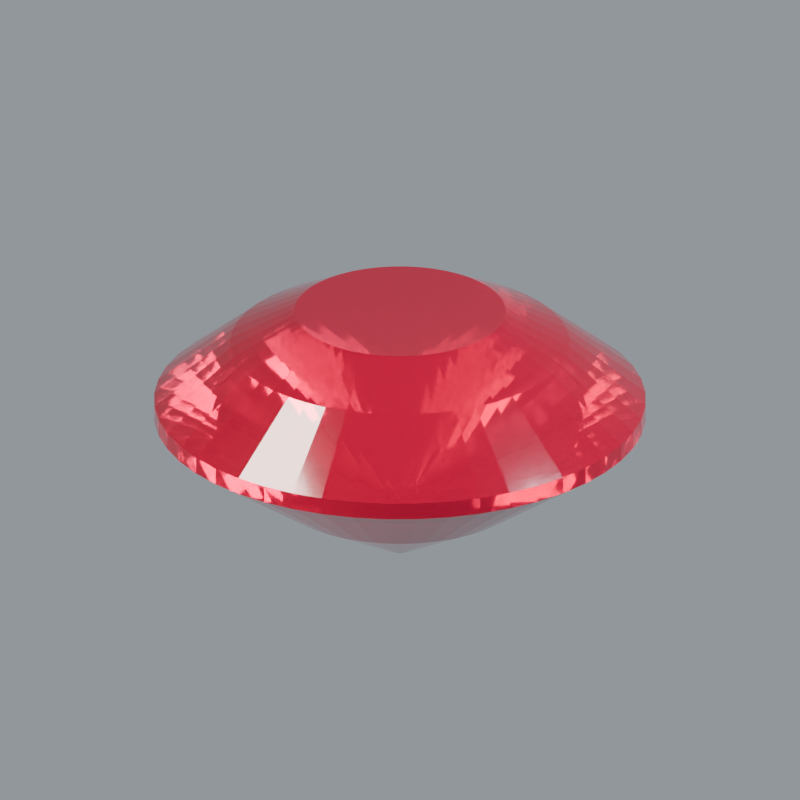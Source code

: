 # Source: stone-ruby.blend  (saved by Blender 5.2.44; exported with 4.5.12 LTS)
import bpy
from mathutils import Matrix  # noqa: F401  (used for matrix-valued properties, if any)

bpy.ops.wm.read_factory_settings(use_empty=True)
scene = bpy.context.scene
scene.name = 'Scene'

# ---- materials (node trees are filled in below, after node groups)
mat_surface_primary = bpy.data.materials.new('Surface primary')
mat_surface_primary.diffuse_color = (0.4621, 0.002732, 0.0319, 1.0)

# ---- material node trees
mat_surface_primary.use_nodes = True; mat_surface_primary.node_tree.nodes.clear()
_N = mat_surface_primary.node_tree.nodes; _L = mat_surface_primary.node_tree.links
n0 = _N.new('ShaderNodeBsdfPrincipled'); n0.name = 'Principled BSDF'; n0.location = (-200, 100)
n0.inputs[0].default_value = (0.4621, 0.002732, 0.0319, 1.0)
n0.inputs[2].default_value = 0.055
n0.inputs[3].default_value = 1.77
n0.inputs[10].default_value = 0.005
n0.inputs[18].default_value = 0.68
n0.inputs[19].default_value = 0.32
n0.inputs[20].default_value = 0.12
n1 = _N.new('ShaderNodeOutputMaterial'); n1.name = 'Material Output'; n1.location = (200, 100)
_L.new(n0.outputs[0], n1.inputs[0])
n1.is_active_output = True

# ---- world
world_studio_world = bpy.data.worlds.new('Studio world'); scene.world = world_studio_world
world_studio_world.use_nodes = True; world_studio_world.node_tree.nodes.clear()
_N = world_studio_world.node_tree.nodes; _L = world_studio_world.node_tree.links
n0 = _N.new('ShaderNodeBackground'); n0.name = 'Background'; n0.location = (-200, 100)
n0.inputs[0].default_value = (0.55, 0.6, 0.65, 1.0)
n0.inputs[1].default_value = 0.5
n1 = _N.new('ShaderNodeOutputWorld'); n1.name = 'World Output'; n1.location = (200, 100)
_L.new(n0.outputs[0], n1.inputs[0])
n1.is_active_output = True

# ---- cameras
cam_camera = bpy.data.cameras.new('Camera')
cam_camera.type = 'ORTHO'
cam_camera.clip_start = 0.01
cam_camera.clip_end = 100.0
cam_camera.lens = 52.0
cam_camera.ortho_scale = 3.25

# ---- lights
light_area = bpy.data.lights.new('Area', 'AREA')
light_area.color = (1.0, 0.94, 0.86)
light_area.energy = 650.0
light_area.shape = 'DISK'
light_area.size = 4.0
light_area.size_y = 1.0
light_area_001 = bpy.data.lights.new('Area.001', 'AREA')
light_area_001.color = (0.82, 0.91, 1.0)
light_area_001.energy = 800.0
light_area_001.shape = 'DISK'
light_area_001.size = 3.0
light_area_001.size_y = 1.0
light_area_002 = bpy.data.lights.new('Area.002', 'AREA')
light_area_002.energy = 180.0
light_area_002.shape = 'DISK'
light_area_002.size = 2.0
light_area_002.size_y = 1.0

# ---- meshes
me_sculpture = bpy.data.meshes.new('Sculpture')
me_sculpture.from_pydata([(0.035, 0.0, -0.64), (0.0347, 0.004568, -0.64), (0.03381, 0.009059, -0.64), (0.03234, 0.01339, -0.64), (0.03031, 0.0175, -0.64), (0.02777, 0.02131, -0.64), (0.02475, 0.02475, -0.64), (0.02131, 0.02777, -0.64), (0.0175, 0.03031, -0.64), (0.01339, 0.03234, -0.64), (0.009059, 0.03381, -0.64), (0.004568, 0.0347, -0.64), (2.143e-18, 0.035, -0.64), (-0.004568, 0.0347, -0.64), (-0.009059, 0.03381, -0.64), (-0.01339, 0.03234, -0.64), (-0.0175, 0.03031, -0.64), (-0.02131, 0.02777, -0.64), (-0.02475, 0.02475, -0.64), (-0.02777, 0.02131, -0.64), (-0.03031, 0.0175, -0.64), (-0.03234, 0.01339, -0.64), (-0.03381, 0.009059, -0.64), (-0.0347, 0.004568, -0.64), (-0.035, 4.286e-18, -0.64), (-0.0347, -0.004568, -0.64), (-0.03381, -0.009059, -0.64), (-0.03234, -0.01339, -0.64), (-0.03031, -0.0175, -0.64), (-0.02777, -0.02131, -0.64), (-0.02475, -0.02475, -0.64), (-0.02131, -0.02777, -0.64), (-0.0175, -0.03031, -0.64), (-0.01339, -0.03234, -0.64), (-0.009059, -0.03381, -0.64), (-0.004568, -0.0347, -0.64), (-6.429e-18, -0.035, -0.64), (0.004568, -0.0347, -0.64), (0.009059, -0.03381, -0.64), (0.01339, -0.03234, -0.64), (0.0175, -0.03031, -0.64), (0.02131, -0.02777, -0.64), (0.02475, -0.02475, -0.64), (0.02777, -0.02131, -0.64), (0.03031, -0.0175, -0.64), (0.03234, -0.01339, -0.64), (0.03381, -0.009059, -0.64), (0.0347, -0.004568, -0.64), (0.52, 0.0, -0.37), (0.5156, 0.06787, -0.37), (0.5023, 0.1346, -0.37), (0.4804, 0.199, -0.37), (0.4503, 0.26, -0.37), (0.4125, 0.3166, -0.37), (0.3677, 0.3677, -0.37), (0.3166, 0.4125, -0.37), (0.26, 0.4503, -0.37), (0.199, 0.4804, -0.37), (0.1346, 0.5023, -0.37), (0.06787, 0.5156, -0.37), (3.184e-17, 0.52, -0.37), (-0.06787, 0.5156, -0.37), (-0.1346, 0.5023, -0.37), (-0.199, 0.4804, -0.37), (-0.26, 0.4503, -0.37), (-0.3166, 0.4125, -0.37), (-0.3677, 0.3677, -0.37), (-0.4125, 0.3166, -0.37), (-0.4503, 0.26, -0.37), (-0.4804, 0.199, -0.37), (-0.5023, 0.1346, -0.37), (-0.5156, 0.06787, -0.37), (-0.52, 6.368e-17, -0.37), (-0.5156, -0.06787, -0.37), (-0.5023, -0.1346, -0.37), (-0.4804, -0.199, -0.37), (-0.4503, -0.26, -0.37), (-0.4125, -0.3166, -0.37), (-0.3677, -0.3677, -0.37), (-0.3166, -0.4125, -0.37), (-0.26, -0.4503, -0.37), (-0.199, -0.4804, -0.37), (-0.1346, -0.5023, -0.37), (-0.06787, -0.5156, -0.37), (-9.552e-17, -0.52, -0.37), (0.06787, -0.5156, -0.37), (0.1346, -0.5023, -0.37), (0.199, -0.4804, -0.37), (0.26, -0.4503, -0.37), (0.3166, -0.4125, -0.37), (0.3677, -0.3677, -0.37), (0.4125, -0.3166, -0.37), (0.4503, -0.26, -0.37), (0.4804, -0.199, -0.37), (0.5023, -0.1346, -0.37), (0.5156, -0.06787, -0.37), (1.0, 0.0, -0.035), (0.9914, 0.1305, -0.035), (0.9659, 0.2588, -0.035), (0.9239, 0.3827, -0.035), (0.866, 0.5, -0.035), (0.7934, 0.6088, -0.035), (0.7071, 0.7071, -0.035), (0.6088, 0.7934, -0.035), (0.5, 0.866, -0.035), (0.3827, 0.9239, -0.035), (0.2588, 0.9659, -0.035), (0.1305, 0.9914, -0.035), (6.123e-17, 1.0, -0.035), (-0.1305, 0.9914, -0.035), (-0.2588, 0.9659, -0.035), (-0.3827, 0.9239, -0.035), (-0.5, 0.866, -0.035), (-0.6088, 0.7934, -0.035), (-0.7071, 0.7071, -0.035), (-0.7934, 0.6088, -0.035), (-0.866, 0.5, -0.035), (-0.9239, 0.3827, -0.035), (-0.9659, 0.2588, -0.035), (-0.9914, 0.1305, -0.035), (-1.0, 1.225e-16, -0.035), (-0.9914, -0.1305, -0.035), (-0.9659, -0.2588, -0.035), (-0.9239, -0.3827, -0.035), (-0.866, -0.5, -0.035), (-0.7934, -0.6088, -0.035), (-0.7071, -0.7071, -0.035), (-0.6088, -0.7934, -0.035), (-0.5, -0.866, -0.035), (-0.3827, -0.9239, -0.035), (-0.2588, -0.9659, -0.035), (-0.1305, -0.9914, -0.035), (-1.837e-16, -1.0, -0.035), (0.1305, -0.9914, -0.035), (0.2588, -0.9659, -0.035), (0.3827, -0.9239, -0.035), (0.5, -0.866, -0.035), (0.6088, -0.7934, -0.035), (0.7071, -0.7071, -0.035), (0.7934, -0.6088, -0.035), (0.866, -0.5, -0.035), (0.9239, -0.3827, -0.035), (0.9659, -0.2588, -0.035), (0.9914, -0.1305, -0.035), (1.0, 0.0, 0.035), (0.9914, 0.1305, 0.035), (0.9659, 0.2588, 0.035), (0.9239, 0.3827, 0.035), (0.866, 0.5, 0.035), (0.7934, 0.6088, 0.035), (0.7071, 0.7071, 0.035), (0.6088, 0.7934, 0.035), (0.5, 0.866, 0.035), (0.3827, 0.9239, 0.035), (0.2588, 0.9659, 0.035), (0.1305, 0.9914, 0.035), (6.123e-17, 1.0, 0.035), (-0.1305, 0.9914, 0.035), (-0.2588, 0.9659, 0.035), (-0.3827, 0.9239, 0.035), (-0.5, 0.866, 0.035), (-0.6088, 0.7934, 0.035), (-0.7071, 0.7071, 0.035), (-0.7934, 0.6088, 0.035), (-0.866, 0.5, 0.035), (-0.9239, 0.3827, 0.035), (-0.9659, 0.2588, 0.035), (-0.9914, 0.1305, 0.035), (-1.0, 1.225e-16, 0.035), (-0.9914, -0.1305, 0.035), (-0.9659, -0.2588, 0.035), (-0.9239, -0.3827, 0.035), (-0.866, -0.5, 0.035), (-0.7934, -0.6088, 0.035), (-0.7071, -0.7071, 0.035), (-0.6088, -0.7934, 0.035), (-0.5, -0.866, 0.035), (-0.3827, -0.9239, 0.035), (-0.2588, -0.9659, 0.035), (-0.1305, -0.9914, 0.035), (-1.837e-16, -1.0, 0.035), (0.1305, -0.9914, 0.035), (0.2588, -0.9659, 0.035), (0.3827, -0.9239, 0.035), (0.5, -0.866, 0.035), (0.6088, -0.7934, 0.035), (0.7071, -0.7071, 0.035), (0.7934, -0.6088, 0.035), (0.866, -0.5, 0.035), (0.9239, -0.3827, 0.035), (0.9659, -0.2588, 0.035), (0.9914, -0.1305, 0.035), (0.69, 0.0, 0.29), (0.6841, 0.09006, 0.29), (0.6665, 0.1786, 0.29), (0.6375, 0.2641, 0.29), (0.5976, 0.345, 0.29), (0.5474, 0.42, 0.29), (0.4879, 0.4879, 0.29), (0.42, 0.5474, 0.29), (0.345, 0.5976, 0.29), (0.2641, 0.6375, 0.29), (0.1786, 0.6665, 0.29), (0.09006, 0.6841, 0.29), (4.225e-17, 0.69, 0.29), (-0.09006, 0.6841, 0.29), (-0.1786, 0.6665, 0.29), (-0.2641, 0.6375, 0.29), (-0.345, 0.5976, 0.29), (-0.42, 0.5474, 0.29), (-0.4879, 0.4879, 0.29), (-0.5474, 0.42, 0.29), (-0.5976, 0.345, 0.29), (-0.6375, 0.2641, 0.29), (-0.6665, 0.1786, 0.29), (-0.6841, 0.09006, 0.29), (-0.69, 8.45e-17, 0.29), (-0.6841, -0.09006, 0.29), (-0.6665, -0.1786, 0.29), (-0.6375, -0.2641, 0.29), (-0.5976, -0.345, 0.29), (-0.5474, -0.42, 0.29), (-0.4879, -0.4879, 0.29), (-0.42, -0.5474, 0.29), (-0.345, -0.5976, 0.29), (-0.2641, -0.6375, 0.29), (-0.1786, -0.6665, 0.29), (-0.09006, -0.6841, 0.29), (-1.268e-16, -0.69, 0.29), (0.09006, -0.6841, 0.29), (0.1786, -0.6665, 0.29), (0.2641, -0.6375, 0.29), (0.345, -0.5976, 0.29), (0.42, -0.5474, 0.29), (0.4879, -0.4879, 0.29), (0.5474, -0.42, 0.29), (0.5976, -0.345, 0.29), (0.6375, -0.2641, 0.29), (0.6665, -0.1786, 0.29), (0.6841, -0.09006, 0.29), (0.43, 0.0, 0.43), (0.4263, 0.05613, 0.43), (0.4153, 0.1113, 0.43), (0.3973, 0.1646, 0.43), (0.3724, 0.215, 0.43), (0.3411, 0.2618, 0.43), (0.3041, 0.3041, 0.43), (0.2618, 0.3411, 0.43), (0.215, 0.3724, 0.43), (0.1646, 0.3973, 0.43), (0.1113, 0.4153, 0.43), (0.05613, 0.4263, 0.43), (2.633e-17, 0.43, 0.43), (-0.05613, 0.4263, 0.43), (-0.1113, 0.4153, 0.43), (-0.1646, 0.3973, 0.43), (-0.215, 0.3724, 0.43), (-0.2618, 0.3411, 0.43), (-0.3041, 0.3041, 0.43), (-0.3411, 0.2618, 0.43), (-0.3724, 0.215, 0.43), (-0.3973, 0.1646, 0.43), (-0.4153, 0.1113, 0.43), (-0.4263, 0.05613, 0.43), (-0.43, 5.266e-17, 0.43), (-0.4263, -0.05613, 0.43), (-0.4153, -0.1113, 0.43), (-0.3973, -0.1646, 0.43), (-0.3724, -0.215, 0.43), (-0.3411, -0.2618, 0.43), (-0.3041, -0.3041, 0.43), (-0.2618, -0.3411, 0.43), (-0.215, -0.3724, 0.43), (-0.1646, -0.3973, 0.43), (-0.1113, -0.4153, 0.43), (-0.05613, -0.4263, 0.43), (-7.899e-17, -0.43, 0.43), (0.05613, -0.4263, 0.43), (0.1113, -0.4153, 0.43), (0.1646, -0.3973, 0.43), (0.215, -0.3724, 0.43), (0.2618, -0.3411, 0.43), (0.3041, -0.3041, 0.43), (0.3411, -0.2618, 0.43), (0.3724, -0.215, 0.43), (0.3973, -0.1646, 0.43), (0.4153, -0.1113, 0.43), (0.4263, -0.05613, 0.43)], [], [(47, 46, 45, 44, 43, 42, 41, 40, 39, 38, 37, 36, 35, 34, 33, 32, 31, 30, 29, 28, 27, 26, 25, 24, 23, 22, 21, 20, 19, 18, 17, 16, 15, 14, 13, 12, 11, 10, 9, 8, 7, 6, 5, 4, 3, 2, 1, 0), (0, 1, 48), (1, 49, 48), (1, 2, 49), (2, 50, 49), (2, 3, 50), (3, 51, 50), (3, 4, 51), (4, 52, 51), (4, 5, 52), (5, 53, 52), (5, 6, 53), (6, 54, 53), (6, 7, 54), (7, 55, 54), (7, 8, 55), (8, 56, 55), (8, 9, 56), (9, 57, 56), (9, 10, 57), (10, 58, 57), (10, 11, 58), (11, 59, 58), (11, 12, 59), (12, 60, 59), (12, 13, 60), (13, 61, 60), (13, 14, 61), (14, 62, 61), (14, 15, 62), (15, 63, 62), (15, 16, 63), (16, 64, 63), (16, 17, 64), (17, 65, 64), (17, 18, 65), (18, 66, 65), (18, 19, 66), (19, 67, 66), (19, 20, 67), (20, 68, 67), (20, 21, 68), (21, 69, 68), (21, 22, 69), (22, 70, 69), (22, 23, 70), (23, 71, 70), (23, 24, 71), (24, 72, 71), (24, 25, 72), (25, 73, 72), (25, 26, 73), (26, 74, 73), (26, 27, 74), (27, 75, 74), (27, 28, 75), (28, 76, 75), (28, 29, 76), (29, 77, 76), (29, 30, 77), (30, 78, 77), (30, 31, 78), (31, 79, 78), (31, 32, 79), (32, 80, 79), (32, 33, 80), (33, 81, 80), (33, 34, 81), (34, 82, 81), (34, 35, 82), (35, 83, 82), (35, 36, 83), (36, 84, 83), (36, 37, 84), (37, 85, 84), (37, 38, 85), (38, 86, 85), (38, 39, 86), (39, 87, 86), (39, 40, 87), (40, 88, 87), (40, 41, 88), (41, 89, 88), (41, 42, 89), (42, 90, 89), (42, 43, 90), (43, 91, 90), (43, 44, 91), (44, 92, 91), (44, 45, 92), (45, 93, 92), (45, 46, 93), (46, 94, 93), (46, 47, 94), (47, 95, 94), (47, 0, 95), (0, 48, 95), (48, 49, 96), (49, 97, 96), (49, 50, 97), (50, 98, 97), (50, 51, 98), (51, 99, 98), (51, 52, 99), (52, 100, 99), (52, 53, 100), (53, 101, 100), (53, 54, 101), (54, 102, 101), (54, 55, 102), (55, 103, 102), (55, 56, 103), (56, 104, 103), (56, 57, 104), (57, 105, 104), (57, 58, 105), (58, 106, 105), (58, 59, 106), (59, 107, 106), (59, 60, 107), (60, 108, 107), (60, 61, 108), (61, 109, 108), (61, 62, 109), (62, 110, 109), (62, 63, 110), (63, 111, 110), (63, 64, 111), (64, 112, 111), (64, 65, 112), (65, 113, 112), (65, 66, 113), (66, 114, 113), (66, 67, 114), (67, 115, 114), (67, 68, 115), (68, 116, 115), (68, 69, 116), (69, 117, 116), (69, 70, 117), (70, 118, 117), (70, 71, 118), (71, 119, 118), (71, 72, 119), (72, 120, 119), (72, 73, 120), (73, 121, 120), (73, 74, 121), (74, 122, 121), (74, 75, 122), (75, 123, 122), (75, 76, 123), (76, 124, 123), (76, 77, 124), (77, 125, 124), (77, 78, 125), (78, 126, 125), (78, 79, 126), (79, 127, 126), (79, 80, 127), (80, 128, 127), (80, 81, 128), (81, 129, 128), (81, 82, 129), (82, 130, 129), (82, 83, 130), (83, 131, 130), (83, 84, 131), (84, 132, 131), (84, 85, 132), (85, 133, 132), (85, 86, 133), (86, 134, 133), (86, 87, 134), (87, 135, 134), (87, 88, 135), (88, 136, 135), (88, 89, 136), (89, 137, 136), (89, 90, 137), (90, 138, 137), (90, 91, 138), (91, 139, 138), (91, 92, 139), (92, 140, 139), (92, 93, 140), (93, 141, 140), (93, 94, 141), (94, 142, 141), (94, 95, 142), (95, 143, 142), (95, 48, 143), (48, 96, 143), (96, 97, 145, 144), (97, 98, 146, 145), (98, 99, 147, 146), (99, 100, 148, 147), (100, 101, 149, 148), (101, 102, 150, 149), (102, 103, 151, 150), (103, 104, 152, 151), (104, 105, 153, 152), (105, 106, 154, 153), (106, 107, 155, 154), (107, 108, 156, 155), (108, 109, 157, 156), (109, 110, 158, 157), (110, 111, 159, 158), (111, 112, 160, 159), (112, 113, 161, 160), (113, 114, 162, 161), (114, 115, 163, 162), (115, 116, 164, 163), (116, 117, 165, 164), (117, 118, 166, 165), (118, 119, 167, 166), (119, 120, 168, 167), (120, 121, 169, 168), (121, 122, 170, 169), (122, 123, 171, 170), (123, 124, 172, 171), (124, 125, 173, 172), (125, 126, 174, 173), (126, 127, 175, 174), (127, 128, 176, 175), (128, 129, 177, 176), (129, 130, 178, 177), (130, 131, 179, 178), (131, 132, 180, 179), (132, 133, 181, 180), (133, 134, 182, 181), (134, 135, 183, 182), (135, 136, 184, 183), (136, 137, 185, 184), (137, 138, 186, 185), (138, 139, 187, 186), (139, 140, 188, 187), (140, 141, 189, 188), (141, 142, 190, 189), (142, 143, 191, 190), (143, 96, 144, 191), (144, 145, 192), (145, 193, 192), (145, 146, 193), (146, 194, 193), (146, 147, 194), (147, 195, 194), (147, 148, 195), (148, 196, 195), (148, 149, 196), (149, 197, 196), (149, 150, 197), (150, 198, 197), (150, 151, 198), (151, 199, 198), (151, 152, 199), (152, 200, 199), (152, 153, 200), (153, 201, 200), (153, 154, 201), (154, 202, 201), (154, 155, 202), (155, 203, 202), (155, 156, 203), (156, 204, 203), (156, 157, 204), (157, 205, 204), (157, 158, 205), (158, 206, 205), (158, 159, 206), (159, 207, 206), (159, 160, 207), (160, 208, 207), (160, 161, 208), (161, 209, 208), (161, 162, 209), (162, 210, 209), (162, 163, 210), (163, 211, 210), (163, 164, 211), (164, 212, 211), (164, 165, 212), (165, 213, 212), (165, 166, 213), (166, 214, 213), (166, 167, 214), (167, 215, 214), (167, 168, 215), (168, 216, 215), (168, 169, 216), (169, 217, 216), (169, 170, 217), (170, 218, 217), (170, 171, 218), (171, 219, 218), (171, 172, 219), (172, 220, 219), (172, 173, 220), (173, 221, 220), (173, 174, 221), (174, 222, 221), (174, 175, 222), (175, 223, 222), (175, 176, 223), (176, 224, 223), (176, 177, 224), (177, 225, 224), (177, 178, 225), (178, 226, 225), (178, 179, 226), (179, 227, 226), (179, 180, 227), (180, 228, 227), (180, 181, 228), (181, 229, 228), (181, 182, 229), (182, 230, 229), (182, 183, 230), (183, 231, 230), (183, 184, 231), (184, 232, 231), (184, 185, 232), (185, 233, 232), (185, 186, 233), (186, 234, 233), (186, 187, 234), (187, 235, 234), (187, 188, 235), (188, 236, 235), (188, 189, 236), (189, 237, 236), (189, 190, 237), (190, 238, 237), (190, 191, 238), (191, 239, 238), (191, 144, 239), (144, 192, 239), (192, 193, 240), (193, 241, 240), (193, 194, 241), (194, 242, 241), (194, 195, 242), (195, 243, 242), (195, 196, 243), (196, 244, 243), (196, 197, 244), (197, 245, 244), (197, 198, 245), (198, 246, 245), (198, 199, 246), (199, 247, 246), (199, 200, 247), (200, 248, 247), (200, 201, 248), (201, 249, 248), (201, 202, 249), (202, 250, 249), (202, 203, 250), (203, 251, 250), (203, 204, 251), (204, 252, 251), (204, 205, 252), (205, 253, 252), (205, 206, 253), (206, 254, 253), (206, 207, 254), (207, 255, 254), (207, 208, 255), (208, 256, 255), (208, 209, 256), (209, 257, 256), (209, 210, 257), (210, 258, 257), (210, 211, 258), (211, 259, 258), (211, 212, 259), (212, 260, 259), (212, 213, 260), (213, 261, 260), (213, 214, 261), (214, 262, 261), (214, 215, 262), (215, 263, 262), (215, 216, 263), (216, 264, 263), (216, 217, 264), (217, 265, 264), (217, 218, 265), (218, 266, 265), (218, 219, 266), (219, 267, 266), (219, 220, 267), (220, 268, 267), (220, 221, 268), (221, 269, 268), (221, 222, 269), (222, 270, 269), (222, 223, 270), (223, 271, 270), (223, 224, 271), (224, 272, 271), (224, 225, 272), (225, 273, 272), (225, 226, 273), (226, 274, 273), (226, 227, 274), (227, 275, 274), (227, 228, 275), (228, 276, 275), (228, 229, 276), (229, 277, 276), (229, 230, 277), (230, 278, 277), (230, 231, 278), (231, 279, 278), (231, 232, 279), (232, 280, 279), (232, 233, 280), (233, 281, 280), (233, 234, 281), (234, 282, 281), (234, 235, 282), (235, 283, 282), (235, 236, 283), (236, 284, 283), (236, 237, 284), (237, 285, 284), (237, 238, 285), (238, 286, 285), (238, 239, 286), (239, 287, 286), (239, 192, 287), (192, 240, 287), (240, 241, 242, 243, 244, 245, 246, 247, 248, 249, 250, 251, 252, 253, 254, 255, 256, 257, 258, 259, 260, 261, 262, 263, 264, 265, 266, 267, 268, 269, 270, 271, 272, 273, 274, 275, 276, 277, 278, 279, 280, 281, 282, 283, 284, 285, 286, 287)])
me_sculpture.materials.append(mat_surface_primary)
me_sculpture.update()

# ---- objects
ob_sculpture = bpy.data.objects.new('Sculpture', me_sculpture)
ob_presentation_camera = bpy.data.objects.new('Presentation camera', cam_camera)
ob_key_softbox = bpy.data.objects.new('Key softbox', light_area)
ob_edge_softbox = bpy.data.objects.new('Edge softbox', light_area_001)
ob_front_strip = bpy.data.objects.new('Front strip', light_area_002)

# ---- transforms, parenting, visibility, modifiers, constraints
ob_sculpture.location = (0.0, 0.0, 0.0)
ob_sculpture.rotation_euler = (0.0, 0.0, -0.1096)
ob_presentation_camera.location = (3.6, -5.2, 3.0)
ob_presentation_camera.rotation_euler = (1.132, -9.023e-08, 0.6055)
ob_key_softbox.location = (-3.0, -4.0, 5.0)
ob_key_softbox.rotation_euler = (0.7854, -7.115e-08, -0.6435)
ob_edge_softbox.location = (4.0, 1.0, 3.0)
ob_edge_softbox.rotation_euler = (0.9418, 5.518e-10, 1.816)
ob_front_strip.location = (0.0, -4.0, 0.5)
ob_front_strip.rotation_euler = (1.446, -0.0, 0.0)

# ---- collection membership
scene.collection.objects.link(ob_sculpture)
scene.collection.objects.link(ob_presentation_camera)
scene.collection.objects.link(ob_key_softbox)
scene.collection.objects.link(ob_edge_softbox)
scene.collection.objects.link(ob_front_strip)

# ---- scene / render settings (as saved in the file)
scene.camera = ob_presentation_camera
scene.frame_start = 1; scene.frame_end = 250; scene.frame_set(1)
scene.render.engine = 'CYCLES'
scene.render.resolution_x = 640
scene.render.resolution_y = 640
scene.render.film_transparent = True
scene.render.bake_bias = 0.0
scene.render.bake_samples = 0
scene.render.compositor_device = 'GPU'
scene.cycles.samples = 28
scene.cycles.max_bounces = 8
scene.cycles.transmission_bounces = 6
scene.eevee.use_volume_custom_range = False
scene.eevee.fast_gi_thickness_near = 0.1
scene.eevee.fast_gi_thickness_far = 0.0
scene.eevee.ray_tracing_options.screen_trace_thickness = 0.1
scene.view_settings.look = 'AgX - Medium High Contrast'
bpy.context.view_layer.update()
